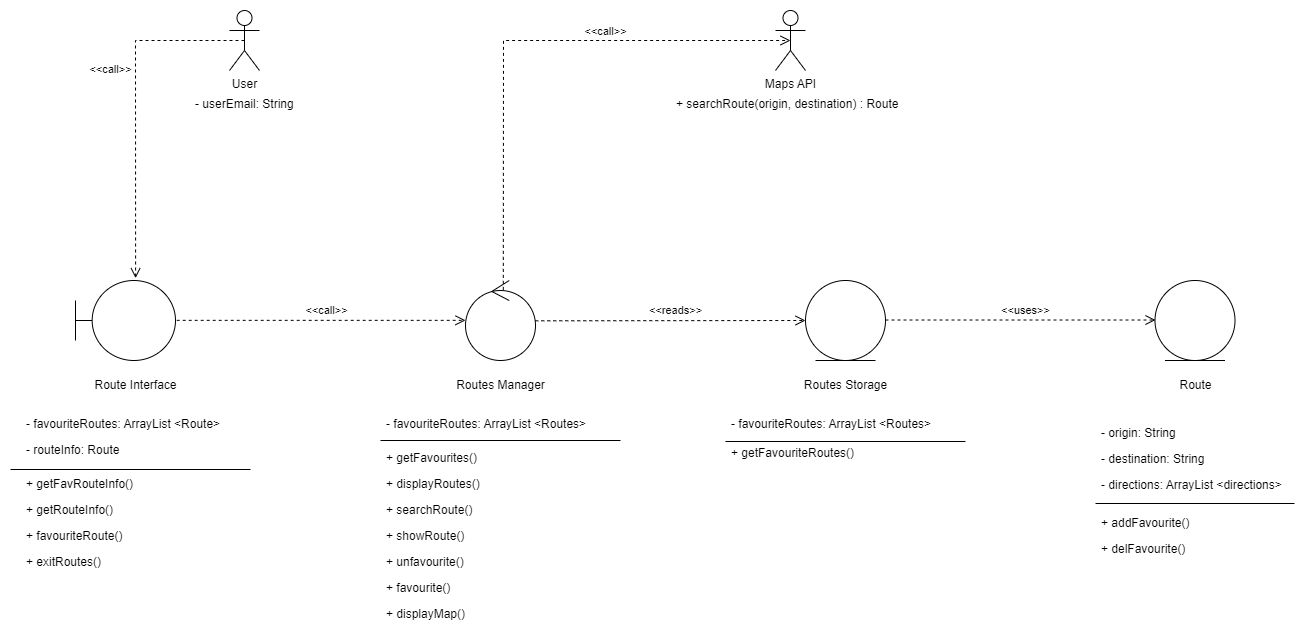

The diagram above was exported from draw.io. Its source (the exported page's mxGraphModel, read from the mxfile embedded in the PNG):
<mxGraphModel dx="1290" dy="1703" grid="1" gridSize="10" guides="1" tooltips="1" connect="1" arrows="1" fold="1" page="1" pageScale="1" pageWidth="827" pageHeight="1169" math="0" shadow="0">
  <root>
    <mxCell id="WIyWlLk6GJQsqaUBKTNV-0" />
    <mxCell id="WIyWlLk6GJQsqaUBKTNV-1" parent="WIyWlLk6GJQsqaUBKTNV-0" />
    <mxCell id="d1MEKVtB7HTCVKtIp3q1-3" value="" style="shape=umlBoundary;whiteSpace=wrap;html=1;" parent="WIyWlLk6GJQsqaUBKTNV-1" vertex="1">
      <mxGeometry x="260" y="-770" width="100" height="80" as="geometry" />
    </mxCell>
    <mxCell id="d1MEKVtB7HTCVKtIp3q1-4" value="" style="ellipse;shape=umlControl;whiteSpace=wrap;html=1;" parent="WIyWlLk6GJQsqaUBKTNV-1" vertex="1">
      <mxGeometry x="650" y="-770" width="70" height="80" as="geometry" />
    </mxCell>
    <mxCell id="d1MEKVtB7HTCVKtIp3q1-5" value="" style="ellipse;shape=umlEntity;whiteSpace=wrap;html=1;" parent="WIyWlLk6GJQsqaUBKTNV-1" vertex="1">
      <mxGeometry x="990" y="-770" width="80" height="80" as="geometry" />
    </mxCell>
    <mxCell id="d1MEKVtB7HTCVKtIp3q1-6" value="Routes Storage" style="text;html=1;align=center;verticalAlign=middle;resizable=0;points=[];autosize=1;strokeColor=none;fillColor=none;" parent="WIyWlLk6GJQsqaUBKTNV-1" vertex="1">
      <mxGeometry x="975" y="-680" width="110" height="30" as="geometry" />
    </mxCell>
    <mxCell id="d1MEKVtB7HTCVKtIp3q1-7" value="Routes Manager" style="text;html=1;align=center;verticalAlign=middle;resizable=0;points=[];autosize=1;strokeColor=none;fillColor=none;" parent="WIyWlLk6GJQsqaUBKTNV-1" vertex="1">
      <mxGeometry x="630" y="-680" width="110" height="30" as="geometry" />
    </mxCell>
    <mxCell id="d1MEKVtB7HTCVKtIp3q1-8" value="Route Interface" style="text;html=1;align=center;verticalAlign=middle;resizable=0;points=[];autosize=1;strokeColor=none;fillColor=none;" parent="WIyWlLk6GJQsqaUBKTNV-1" vertex="1">
      <mxGeometry x="265" y="-680" width="110" height="30" as="geometry" />
    </mxCell>
    <mxCell id="d1MEKVtB7HTCVKtIp3q1-12" value="User" style="shape=umlActor;verticalLabelPosition=bottom;verticalAlign=top;html=1;" parent="WIyWlLk6GJQsqaUBKTNV-1" vertex="1">
      <mxGeometry x="414" y="-1040" width="30" height="60" as="geometry" />
    </mxCell>
    <mxCell id="d1MEKVtB7HTCVKtIp3q1-17" value="" style="ellipse;shape=umlEntity;whiteSpace=wrap;html=1;" parent="WIyWlLk6GJQsqaUBKTNV-1" vertex="1">
      <mxGeometry x="1339.5" y="-770" width="80" height="80" as="geometry" />
    </mxCell>
    <mxCell id="d1MEKVtB7HTCVKtIp3q1-18" value="Route" style="text;html=1;align=center;verticalAlign=middle;resizable=0;points=[];autosize=1;strokeColor=none;fillColor=none;" parent="WIyWlLk6GJQsqaUBKTNV-1" vertex="1">
      <mxGeometry x="1349.5" y="-680" width="60" height="30" as="geometry" />
    </mxCell>
    <mxCell id="d1MEKVtB7HTCVKtIp3q1-20" value="&amp;lt;&amp;lt;reads&amp;gt;&amp;gt;" style="html=1;verticalAlign=bottom;endArrow=open;dashed=1;endSize=8;curved=0;rounded=0;exitX=0.997;exitY=0.504;exitDx=0;exitDy=0;exitPerimeter=0;entryX=0;entryY=0.5;entryDx=0;entryDy=0;" parent="WIyWlLk6GJQsqaUBKTNV-1" source="d1MEKVtB7HTCVKtIp3q1-4" target="d1MEKVtB7HTCVKtIp3q1-5" edge="1">
      <mxGeometry x="0.0389" y="1" relative="1" as="geometry">
        <mxPoint x="907" y="-730.62" as="sourcePoint" />
        <mxPoint x="990" y="-730" as="targetPoint" />
        <mxPoint as="offset" />
      </mxGeometry>
    </mxCell>
    <mxCell id="d1MEKVtB7HTCVKtIp3q1-22" value="&amp;lt;&amp;lt;call&amp;gt;&amp;gt;" style="html=1;verticalAlign=bottom;endArrow=open;dashed=1;endSize=8;curved=0;rounded=0;exitX=1.012;exitY=0.498;exitDx=0;exitDy=0;exitPerimeter=0;entryX=0;entryY=0.498;entryDx=0;entryDy=0;entryPerimeter=0;" parent="WIyWlLk6GJQsqaUBKTNV-1" source="d1MEKVtB7HTCVKtIp3q1-3" target="d1MEKVtB7HTCVKtIp3q1-4" edge="1">
      <mxGeometry x="0.0389" y="1" relative="1" as="geometry">
        <mxPoint x="410" y="-690" as="sourcePoint" />
        <mxPoint x="560" y="-690" as="targetPoint" />
        <mxPoint as="offset" />
      </mxGeometry>
    </mxCell>
    <mxCell id="d1MEKVtB7HTCVKtIp3q1-23" value="- favouriteRoutes: ArrayList &lt;Route&gt;" style="text;align=left;verticalAlign=top;spacingLeft=4;spacingRight=4;overflow=hidden;rotatable=0;points=[[0,0.5],[1,0.5]];portConstraint=eastwest;" parent="WIyWlLk6GJQsqaUBKTNV-1" vertex="1">
      <mxGeometry x="205" y="-640" width="240" height="26" as="geometry" />
    </mxCell>
    <mxCell id="d1MEKVtB7HTCVKtIp3q1-24" value="- routeInfo: Route" style="text;align=left;verticalAlign=top;spacingLeft=4;spacingRight=4;overflow=hidden;rotatable=0;points=[[0,0.5],[1,0.5]];portConstraint=eastwest;" parent="WIyWlLk6GJQsqaUBKTNV-1" vertex="1">
      <mxGeometry x="205" y="-614" width="240" height="26" as="geometry" />
    </mxCell>
    <mxCell id="d1MEKVtB7HTCVKtIp3q1-25" value="+ getFavRouteInfo()" style="text;align=left;verticalAlign=top;spacingLeft=4;spacingRight=4;overflow=hidden;rotatable=0;points=[[0,0.5],[1,0.5]];portConstraint=eastwest;" parent="WIyWlLk6GJQsqaUBKTNV-1" vertex="1">
      <mxGeometry x="205" y="-580" width="240" height="26" as="geometry" />
    </mxCell>
    <mxCell id="d1MEKVtB7HTCVKtIp3q1-26" value="+ getRouteInfo()" style="text;align=left;verticalAlign=top;spacingLeft=4;spacingRight=4;overflow=hidden;rotatable=0;points=[[0,0.5],[1,0.5]];portConstraint=eastwest;" parent="WIyWlLk6GJQsqaUBKTNV-1" vertex="1">
      <mxGeometry x="205" y="-554" width="240" height="26" as="geometry" />
    </mxCell>
    <mxCell id="d1MEKVtB7HTCVKtIp3q1-27" value="+ favouriteRoute()" style="text;align=left;verticalAlign=top;spacingLeft=4;spacingRight=4;overflow=hidden;rotatable=0;points=[[0,0.5],[1,0.5]];portConstraint=eastwest;" parent="WIyWlLk6GJQsqaUBKTNV-1" vertex="1">
      <mxGeometry x="205" y="-528" width="240" height="26" as="geometry" />
    </mxCell>
    <mxCell id="d1MEKVtB7HTCVKtIp3q1-28" value="+ exitRoutes()" style="text;align=left;verticalAlign=top;spacingLeft=4;spacingRight=4;overflow=hidden;rotatable=0;points=[[0,0.5],[1,0.5]];portConstraint=eastwest;" parent="WIyWlLk6GJQsqaUBKTNV-1" vertex="1">
      <mxGeometry x="205" y="-502" width="240" height="26" as="geometry" />
    </mxCell>
    <mxCell id="d1MEKVtB7HTCVKtIp3q1-29" value="" style="line;html=1;strokeWidth=1;align=left;verticalAlign=middle;spacingTop=-1;spacingLeft=3;spacingRight=3;rotatable=0;labelPosition=right;points=[];portConstraint=eastwest;" parent="WIyWlLk6GJQsqaUBKTNV-1" vertex="1">
      <mxGeometry x="195" y="-585" width="240" height="8" as="geometry" />
    </mxCell>
    <mxCell id="d1MEKVtB7HTCVKtIp3q1-30" value="- favouriteRoutes: ArrayList &lt;Routes&gt;" style="text;align=left;verticalAlign=top;spacingLeft=4;spacingRight=4;overflow=hidden;rotatable=0;points=[[0,0.5],[1,0.5]];portConstraint=eastwest;" parent="WIyWlLk6GJQsqaUBKTNV-1" vertex="1">
      <mxGeometry x="565" y="-640" width="240" height="26" as="geometry" />
    </mxCell>
    <mxCell id="d1MEKVtB7HTCVKtIp3q1-32" value="" style="line;html=1;strokeWidth=1;align=left;verticalAlign=middle;spacingTop=-1;spacingLeft=3;spacingRight=3;rotatable=0;labelPosition=right;points=[];portConstraint=eastwest;" parent="WIyWlLk6GJQsqaUBKTNV-1" vertex="1">
      <mxGeometry x="565" y="-614" width="240" height="8" as="geometry" />
    </mxCell>
    <mxCell id="d1MEKVtB7HTCVKtIp3q1-33" value="+ getFavourites()" style="text;align=left;verticalAlign=top;spacingLeft=4;spacingRight=4;overflow=hidden;rotatable=0;points=[[0,0.5],[1,0.5]];portConstraint=eastwest;" parent="WIyWlLk6GJQsqaUBKTNV-1" vertex="1">
      <mxGeometry x="565" y="-606" width="240" height="26" as="geometry" />
    </mxCell>
    <mxCell id="d1MEKVtB7HTCVKtIp3q1-34" value="+ displayRoutes()" style="text;align=left;verticalAlign=top;spacingLeft=4;spacingRight=4;overflow=hidden;rotatable=0;points=[[0,0.5],[1,0.5]];portConstraint=eastwest;" parent="WIyWlLk6GJQsqaUBKTNV-1" vertex="1">
      <mxGeometry x="565" y="-580" width="240" height="26" as="geometry" />
    </mxCell>
    <mxCell id="d1MEKVtB7HTCVKtIp3q1-35" value="+ searchRoute()" style="text;align=left;verticalAlign=top;spacingLeft=4;spacingRight=4;overflow=hidden;rotatable=0;points=[[0,0.5],[1,0.5]];portConstraint=eastwest;" parent="WIyWlLk6GJQsqaUBKTNV-1" vertex="1">
      <mxGeometry x="565" y="-554" width="240" height="26" as="geometry" />
    </mxCell>
    <mxCell id="d1MEKVtB7HTCVKtIp3q1-36" value="+ showRoute()" style="text;align=left;verticalAlign=top;spacingLeft=4;spacingRight=4;overflow=hidden;rotatable=0;points=[[0,0.5],[1,0.5]];portConstraint=eastwest;" parent="WIyWlLk6GJQsqaUBKTNV-1" vertex="1">
      <mxGeometry x="565" y="-528" width="240" height="26" as="geometry" />
    </mxCell>
    <mxCell id="d1MEKVtB7HTCVKtIp3q1-37" value="+ unfavourite()" style="text;align=left;verticalAlign=top;spacingLeft=4;spacingRight=4;overflow=hidden;rotatable=0;points=[[0,0.5],[1,0.5]];portConstraint=eastwest;" parent="WIyWlLk6GJQsqaUBKTNV-1" vertex="1">
      <mxGeometry x="565" y="-502" width="240" height="26" as="geometry" />
    </mxCell>
    <mxCell id="d1MEKVtB7HTCVKtIp3q1-38" value="+ favourite()" style="text;align=left;verticalAlign=top;spacingLeft=4;spacingRight=4;overflow=hidden;rotatable=0;points=[[0,0.5],[1,0.5]];portConstraint=eastwest;" parent="WIyWlLk6GJQsqaUBKTNV-1" vertex="1">
      <mxGeometry x="565" y="-476" width="240" height="26" as="geometry" />
    </mxCell>
    <mxCell id="d1MEKVtB7HTCVKtIp3q1-39" value="+ displayMap()" style="text;align=left;verticalAlign=top;spacingLeft=4;spacingRight=4;overflow=hidden;rotatable=0;points=[[0,0.5],[1,0.5]];portConstraint=eastwest;" parent="WIyWlLk6GJQsqaUBKTNV-1" vertex="1">
      <mxGeometry x="565" y="-450" width="240" height="26" as="geometry" />
    </mxCell>
    <mxCell id="d1MEKVtB7HTCVKtIp3q1-40" value="- favouriteRoutes: ArrayList &lt;Routes&gt;" style="text;align=left;verticalAlign=top;spacingLeft=4;spacingRight=4;overflow=hidden;rotatable=0;points=[[0,0.5],[1,0.5]];portConstraint=eastwest;" parent="WIyWlLk6GJQsqaUBKTNV-1" vertex="1">
      <mxGeometry x="910" y="-640" width="240" height="26" as="geometry" />
    </mxCell>
    <mxCell id="d1MEKVtB7HTCVKtIp3q1-41" value="" style="line;html=1;strokeWidth=1;align=left;verticalAlign=middle;spacingTop=-1;spacingLeft=3;spacingRight=3;rotatable=0;labelPosition=right;points=[];portConstraint=eastwest;" parent="WIyWlLk6GJQsqaUBKTNV-1" vertex="1">
      <mxGeometry x="910" y="-613" width="240" height="8" as="geometry" />
    </mxCell>
    <mxCell id="d1MEKVtB7HTCVKtIp3q1-42" value="+ getFavouriteRoutes()" style="text;align=left;verticalAlign=top;spacingLeft=4;spacingRight=4;overflow=hidden;rotatable=0;points=[[0,0.5],[1,0.5]];portConstraint=eastwest;" parent="WIyWlLk6GJQsqaUBKTNV-1" vertex="1">
      <mxGeometry x="910" y="-611" width="240" height="26" as="geometry" />
    </mxCell>
    <mxCell id="d1MEKVtB7HTCVKtIp3q1-43" value="- origin: String" style="text;align=left;verticalAlign=top;spacingLeft=4;spacingRight=4;overflow=hidden;rotatable=0;points=[[0,0.5],[1,0.5]];portConstraint=eastwest;" parent="WIyWlLk6GJQsqaUBKTNV-1" vertex="1">
      <mxGeometry x="1280" y="-631" width="199" height="26" as="geometry" />
    </mxCell>
    <mxCell id="d1MEKVtB7HTCVKtIp3q1-44" value="- destination: String" style="text;align=left;verticalAlign=top;spacingLeft=4;spacingRight=4;overflow=hidden;rotatable=0;points=[[0,0.5],[1,0.5]];portConstraint=eastwest;rounded=0;shadow=0;html=0;" parent="WIyWlLk6GJQsqaUBKTNV-1" vertex="1">
      <mxGeometry x="1280" y="-605" width="199" height="26" as="geometry" />
    </mxCell>
    <mxCell id="d1MEKVtB7HTCVKtIp3q1-45" value="- directions: ArrayList &lt;directions&gt;" style="text;align=left;verticalAlign=top;spacingLeft=4;spacingRight=4;overflow=hidden;rotatable=0;points=[[0,0.5],[1,0.5]];portConstraint=eastwest;rounded=0;shadow=0;html=0;" parent="WIyWlLk6GJQsqaUBKTNV-1" vertex="1">
      <mxGeometry x="1280" y="-579" width="199" height="26" as="geometry" />
    </mxCell>
    <mxCell id="d1MEKVtB7HTCVKtIp3q1-47" value="" style="line;html=1;strokeWidth=1;align=left;verticalAlign=middle;spacingTop=-1;spacingLeft=3;spacingRight=3;rotatable=0;labelPosition=right;points=[];portConstraint=eastwest;" parent="WIyWlLk6GJQsqaUBKTNV-1" vertex="1">
      <mxGeometry x="1280" y="-551" width="199" height="8" as="geometry" />
    </mxCell>
    <mxCell id="d1MEKVtB7HTCVKtIp3q1-48" value="+ addFavourite()" style="text;align=left;verticalAlign=top;spacingLeft=4;spacingRight=4;overflow=hidden;rotatable=0;points=[[0,0.5],[1,0.5]];portConstraint=eastwest;" parent="WIyWlLk6GJQsqaUBKTNV-1" vertex="1">
      <mxGeometry x="1280" y="-541" width="199" height="26" as="geometry" />
    </mxCell>
    <mxCell id="d1MEKVtB7HTCVKtIp3q1-49" value="+ delFavourite()" style="text;align=left;verticalAlign=top;spacingLeft=4;spacingRight=4;overflow=hidden;rotatable=0;points=[[0,0.5],[1,0.5]];portConstraint=eastwest;" parent="WIyWlLk6GJQsqaUBKTNV-1" vertex="1">
      <mxGeometry x="1280" y="-515" width="199" height="26" as="geometry" />
    </mxCell>
    <mxCell id="d1MEKVtB7HTCVKtIp3q1-50" value="Maps API" style="shape=umlActor;verticalLabelPosition=bottom;verticalAlign=top;html=1;" parent="WIyWlLk6GJQsqaUBKTNV-1" vertex="1">
      <mxGeometry x="960" y="-1040" width="30" height="60" as="geometry" />
    </mxCell>
    <mxCell id="d1MEKVtB7HTCVKtIp3q1-52" value="&amp;lt;&amp;lt;uses&amp;gt;&amp;gt;" style="html=1;verticalAlign=bottom;endArrow=open;dashed=1;endSize=8;curved=0;rounded=0;exitX=0.997;exitY=0.504;exitDx=0;exitDy=0;exitPerimeter=0;entryX=0;entryY=0.5;entryDx=0;entryDy=0;" parent="WIyWlLk6GJQsqaUBKTNV-1" edge="1">
      <mxGeometry x="0.037" y="1" relative="1" as="geometry">
        <mxPoint x="1070" y="-730.48" as="sourcePoint" />
        <mxPoint x="1340" y="-730.48" as="targetPoint" />
        <mxPoint as="offset" />
      </mxGeometry>
    </mxCell>
    <mxCell id="d1MEKVtB7HTCVKtIp3q1-53" value="- userEmail: String" style="text;align=left;verticalAlign=top;spacingLeft=4;spacingRight=4;overflow=hidden;rotatable=0;points=[[0,0.5],[1,0.5]];portConstraint=eastwest;rounded=0;shadow=0;html=0;" parent="WIyWlLk6GJQsqaUBKTNV-1" vertex="1">
      <mxGeometry x="374" y="-960" width="110" height="26" as="geometry" />
    </mxCell>
    <mxCell id="d1MEKVtB7HTCVKtIp3q1-56" value="+ searchRoute(origin, destination) : Route" style="text;align=left;verticalAlign=top;spacingLeft=4;spacingRight=4;overflow=hidden;rotatable=0;points=[[0,0.5],[1,0.5]];portConstraint=eastwest;" parent="WIyWlLk6GJQsqaUBKTNV-1" vertex="1">
      <mxGeometry x="855" y="-960" width="240" height="26" as="geometry" />
    </mxCell>
    <mxCell id="d1MEKVtB7HTCVKtIp3q1-57" value="&amp;lt;&amp;lt;call&amp;gt;&amp;gt;" style="html=1;verticalAlign=bottom;endArrow=open;dashed=1;endSize=8;curved=0;rounded=0;exitX=0.5;exitY=0.5;exitDx=0;exitDy=0;exitPerimeter=0;entryX=0.601;entryY=-0.029;entryDx=0;entryDy=0;entryPerimeter=0;" parent="WIyWlLk6GJQsqaUBKTNV-1" source="d1MEKVtB7HTCVKtIp3q1-12" target="d1MEKVtB7HTCVKtIp3q1-3" edge="1">
      <mxGeometry x="-0.1542" y="-25" relative="1" as="geometry">
        <mxPoint x="310" y="-1020" as="sourcePoint" />
        <mxPoint x="599" y="-1020" as="targetPoint" />
        <mxPoint as="offset" />
        <Array as="points">
          <mxPoint x="320" y="-1010" />
        </Array>
      </mxGeometry>
    </mxCell>
    <mxCell id="d1MEKVtB7HTCVKtIp3q1-58" value="&amp;lt;&amp;lt;call&amp;gt;&amp;gt;" style="html=1;verticalAlign=bottom;endArrow=open;dashed=1;endSize=8;curved=0;rounded=0;exitX=0.54;exitY=0.117;exitDx=0;exitDy=0;exitPerimeter=0;entryX=0.5;entryY=0.5;entryDx=0;entryDy=0;entryPerimeter=0;" parent="WIyWlLk6GJQsqaUBKTNV-1" edge="1">
      <mxGeometry x="0.3102" relative="1" as="geometry">
        <mxPoint x="687.8000000000004" y="-760.6400000000001" as="sourcePoint" />
        <mxPoint x="975" y="-1010" as="targetPoint" />
        <mxPoint as="offset" />
        <Array as="points">
          <mxPoint x="688" y="-1010" />
        </Array>
      </mxGeometry>
    </mxCell>
  </root>
</mxGraphModel>